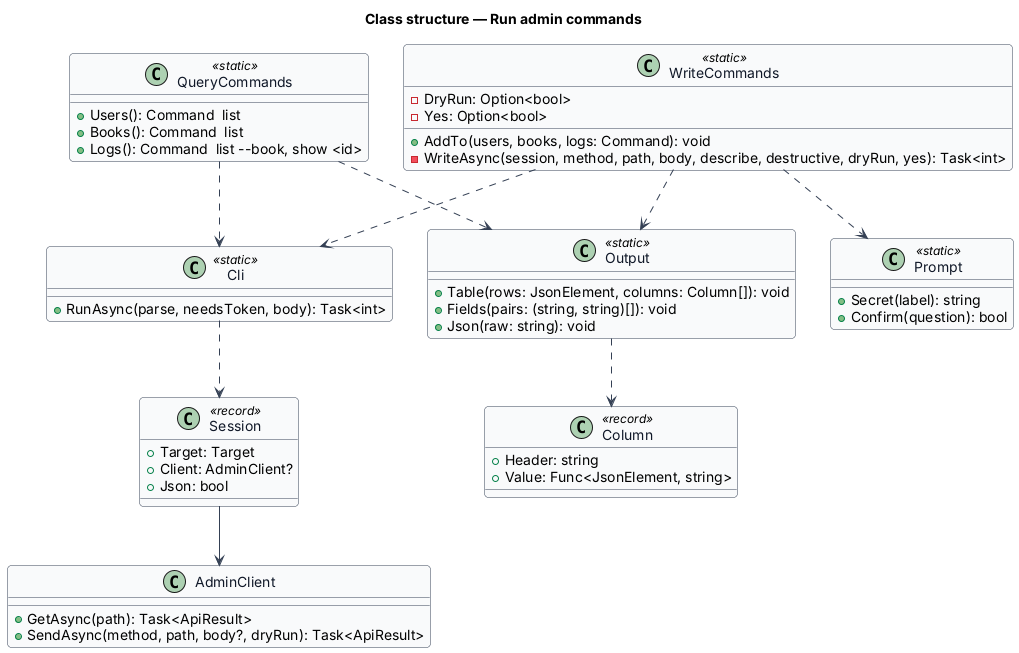

The diagram above was rendered by PlantUML. Its source (embedded in the PNG):
@startuml
skinparam backgroundColor #FFFFFF
skinparam shadowing false
skinparam roundcorner 8
skinparam defaultFontName Arial
skinparam ArrowColor #344054
skinparam class {
  BorderColor #344054
  FontColor #101828
  BackgroundColor #F9FAFB
}
title Class structure — Run admin commands

class QueryCommands <<static>> {
  +Users(): Command  list
  +Books(): Command  list
  +Logs(): Command  list ~--book, show <id>
}
class WriteCommands <<static>> {
  +AddTo(users, books, logs: Command): void
  -DryRun: Option<bool>
  -Yes: Option<bool>
  -WriteAsync(session, method, path, body, describe, destructive, dryRun, yes): Task<int>
}
class Output <<static>> {
  +Table(rows: JsonElement, columns: Column[]): void
  +Fields(pairs: (string, string)[]): void
  +Json(raw: string): void
}
class Column <<record>> {
  +Header: string
  +Value: Func<JsonElement, string>
}
class Cli <<static>> {
  +RunAsync(parse, needsToken, body): Task<int>
}
class Session <<record>> {
  +Target: Target
  +Client: AdminClient?
  +Json: bool
}
class AdminClient {
  +GetAsync(path): Task<ApiResult>
  +SendAsync(method, path, body?, dryRun): Task<ApiResult>
}
class Prompt <<static>> {
  +Secret(label): string
  +Confirm(question): bool
}
QueryCommands ..> Cli
WriteCommands ..> Cli
QueryCommands ..> Output
WriteCommands ..> Output
WriteCommands ..> Prompt
Output ..> Column
Cli ..> Session
Session --> AdminClient
@enduml